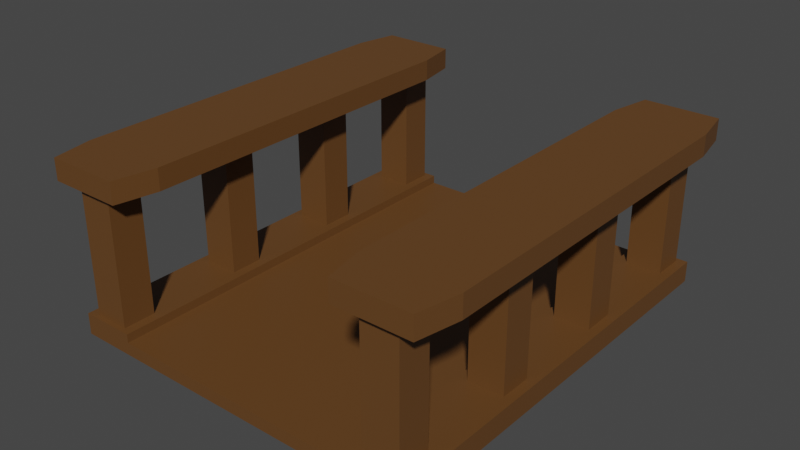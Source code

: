 # Source: bridge.blend  (saved by Blender 2.91.10; exported with 4.5.12 LTS)
import bpy
from mathutils import Matrix  # noqa: F401  (used for matrix-valued properties, if any)

bpy.ops.wm.read_factory_settings(use_empty=True)
scene = bpy.context.scene
scene.name = 'Scene'

# ---- collections
col_collection = bpy.data.collections.new('Collection'); scene.collection.children.link(col_collection)

# ---- materials (node trees are filled in below, after node groups)
mat_k_pr = bpy.data.materials.new('köprü')
mat_k_pr.use_transparent_shadow = False

# ---- material node trees
mat_k_pr.use_nodes = True; mat_k_pr.node_tree.nodes.clear()
_N = mat_k_pr.node_tree.nodes; _L = mat_k_pr.node_tree.links
n0 = _N.new('ShaderNodeOutputMaterial'); n0.name = 'Material Output'; n0.location = (300, 300)
n1 = _N.new('ShaderNodeBsdfPrincipled'); n1.name = 'Principled BSDF'; n1.location = (10, 300)
n1.distribution = 'GGX'
n1.subsurface_method = 'BURLEY'
n1.inputs[0].default_value = (0.1301, 0.05613, 0.01521, 1.0)
n1.inputs[3].default_value = 1.45
n1.inputs[27].default_value = (0.0, 0.0, 0.0, 1.0)
n1.inputs[28].default_value = 1.0
_L.new(n1.outputs[0], n0.inputs[0])
n0.is_active_output = True

# ---- world
world_world = bpy.data.worlds.new('World'); scene.world = world_world
world_world.use_nodes = True; world_world.node_tree.nodes.clear()
_N = world_world.node_tree.nodes; _L = world_world.node_tree.links
n0 = _N.new('ShaderNodeOutputWorld'); n0.name = 'World Output'; n0.location = (300, 300)
n1 = _N.new('ShaderNodeBackground'); n1.name = 'Background'; n1.location = (10, 300)
n1.inputs[0].default_value = (0.05088, 0.05088, 0.05088, 1.0)
_L.new(n1.outputs[0], n0.inputs[0])
n0.is_active_output = True
world_world.color = (0.05088, 0.05088, 0.05088)
world_world.use_sun_shadow = False
world_world.sun_shadow_jitter_overblur = 0.0

# ---- meshes
me_plane = bpy.data.meshes.new('Plane')
me_plane.from_pydata([(-0.4651, -0.9937, 2.086e-06), (0.3911, -0.9937, 2.086e-06), (-0.4651, 0.006333, 2.086e-06), (0.3911, 0.006333, 2.086e-06), (-0.4651, -0.09367, 2.086e-06), (-0.4651, -0.1937, 2.086e-06), (-0.4651, -0.2937, 2.086e-06), (-0.4651, -0.3937, 2.086e-06), (-0.4651, -0.4937, 2.086e-06), (-0.4651, -0.5937, 2.086e-06), (-0.4651, -0.6937, 2.086e-06), (-0.4651, -0.7937, 2.086e-06), (-0.4651, -0.8937, 2.086e-06), (0.3911, -0.8937, 2.086e-06), (0.3911, -0.7937, 2.086e-06), (0.3911, -0.6937, 2.086e-06), (0.3911, -0.5937, 2.086e-06), (0.3911, -0.4937, 2.086e-06), (0.3911, -0.3937, 2.086e-06), (0.3911, -0.2937, 2.086e-06), (0.3911, -0.1937, 2.086e-06), (0.3911, -0.09367, 2.086e-06), (-0.3368, -0.9937, 2.086e-06), (0.2628, -0.9937, 2.086e-06), (0.2628, 0.006333, 2.086e-06), (-0.3368, 0.006333, 2.086e-06), (0.2628, -0.8937, 2.086e-06), (-0.3368, -0.8937, 2.086e-06), (0.2628, -0.7937, 2.086e-06), (-0.3368, -0.7937, 2.086e-06), (0.2628, -0.6937, 2.086e-06), (-0.3368, -0.6937, 2.086e-06), (0.2628, -0.5937, 2.086e-06), (-0.3368, -0.5937, 2.086e-06), (0.2628, -0.4937, 2.086e-06), (-0.3368, -0.4937, 2.086e-06), (0.2628, -0.3937, 2.086e-06), (-0.3368, -0.3937, 2.086e-06), (0.2628, -0.2937, 2.086e-06), (-0.3368, -0.2937, 2.086e-06), (0.2628, -0.1937, 2.086e-06), (-0.3368, -0.1937, 2.086e-06), (0.2628, -0.09367, 2.086e-06), (-0.3368, -0.09367, 2.086e-06), (-0.4651, -0.8937, 0.03002), (-0.4651, -0.9937, 0.03002), (0.2628, -0.9937, 0.03002), (0.3911, -0.9937, 0.03002), (0.3911, -0.09367, 0.03002), (0.3911, 0.006333, 0.03002), (-0.3368, 0.006333, 0.03002), (-0.4651, 0.006333, 0.03002), (-0.4651, -0.09367, 0.03002), (-0.4651, -0.1937, 0.03002), (-0.4651, -0.2937, 0.03002), (-0.4651, -0.3937, 0.03002), (-0.4651, -0.4937, 0.03002), (-0.4651, -0.5937, 0.03002), (-0.4651, -0.6937, 0.03002), (-0.4651, -0.7937, 0.03002), (0.3911, -0.8937, 0.03002), (0.3911, -0.7937, 0.03002), (0.3911, -0.6937, 0.03002), (0.3911, -0.5937, 0.03002), (0.3911, -0.4937, 0.03002), (0.3911, -0.3937, 0.03002), (0.3911, -0.2937, 0.03002), (0.3911, -0.1937, 0.03002), (-0.3368, -0.8937, 0.03002), (-0.3368, -0.7937, 0.03002), (-0.3368, -0.6937, 0.03002), (-0.3368, -0.5937, 0.03002), (-0.3368, -0.4937, 0.03002), (-0.3368, -0.3937, 0.03002), (-0.3368, -0.2937, 0.03002), (-0.3368, -0.1937, 0.03002), (-0.3368, -0.09367, 0.03002), (-0.3368, -0.9937, 0.03002), (0.2628, 0.006333, 0.03002), (0.2628, -0.8937, 0.03002), (0.2628, -0.7937, 0.03002), (0.2628, -0.6937, 0.03002), (0.2628, -0.5937, 0.03002), (0.2628, -0.4937, 0.03002), (0.2628, -0.3937, 0.03002), (0.2628, -0.2937, 0.03002), (0.2628, -0.1937, 0.03002), (0.2628, -0.09367, 0.03002), (-0.4651, -0.8937, 0.04997), (-0.4651, -0.9937, 0.04997), (0.2628, -0.9937, 0.04997), (0.3911, -0.9937, 0.04997), (0.3911, -0.09367, 0.04997), (0.3911, 0.006333, 0.04997), (-0.3368, 0.006333, 0.04997), (-0.4651, 0.006333, 0.04997), (-0.4651, -0.09367, 0.04997), (-0.4651, -0.1937, 0.04997), (-0.4651, -0.2937, 0.04997), (-0.4651, -0.3937, 0.04997), (-0.4651, -0.4937, 0.04997), (-0.4651, -0.5937, 0.04997), (-0.4651, -0.6937, 0.04997), (-0.4651, -0.7937, 0.04997), (0.3911, -0.8937, 0.04997), (0.3911, -0.7937, 0.04997), (0.3911, -0.6937, 0.04997), (0.3911, -0.5937, 0.04997), (0.3911, -0.4937, 0.04997), (0.3911, -0.3937, 0.04997), (0.3911, -0.2937, 0.04997), (0.3911, -0.1937, 0.04997), (-0.3368, -0.8937, 0.04997), (-0.3368, -0.7937, 0.04997), (-0.3368, -0.6937, 0.04997), (-0.3368, -0.5937, 0.04997), (-0.3368, -0.4937, 0.04997), (-0.3368, -0.3937, 0.04997), (-0.3368, -0.2937, 0.04997), (-0.3368, -0.1937, 0.04997), (-0.3368, -0.09367, 0.04997), (-0.3368, -0.9937, 0.04997), (0.2628, 0.006333, 0.04997), (0.2628, -0.8937, 0.04997), (0.2628, -0.7937, 0.04997), (0.2628, -0.6937, 0.04997), (0.2628, -0.5937, 0.04997), (0.2628, -0.4937, 0.04997), (0.2628, -0.3937, 0.04997), (0.2628, -0.2937, 0.04997), (0.2628, -0.1937, 0.04997), (0.2628, -0.09367, 0.04997), (0.2852, -0.08188, 0.04997), (0.3687, -0.08188, 0.04997), (0.3687, -0.005451, 0.04997), (0.2852, -0.005451, 0.04997), (0.2852, -0.9819, 0.04997), (0.3687, -0.9819, 0.04997), (0.3687, -0.9055, 0.04997), (0.2852, -0.9055, 0.04997), (0.2852, -0.6819, 0.04997), (0.3687, -0.6819, 0.04997), (0.3687, -0.6055, 0.04997), (0.2852, -0.6055, 0.04997), (0.2852, -0.3819, 0.04997), (0.3687, -0.3819, 0.04997), (0.3687, -0.3055, 0.04997), (0.2852, -0.3055, 0.04997), (-0.4427, -0.3819, 0.04997), (-0.3592, -0.3819, 0.04997), (-0.3592, -0.3055, 0.04997), (-0.4427, -0.3055, 0.04997), (-0.4427, -0.6819, 0.04997), (-0.3592, -0.6819, 0.04997), (-0.3592, -0.6055, 0.04997), (-0.4427, -0.6055, 0.04997), (-0.4427, -0.9819, 0.04997), (-0.3592, -0.9819, 0.04997), (-0.3592, -0.9055, 0.04997), (-0.4427, -0.9055, 0.04997), (-0.4427, -0.08188, 0.04997), (-0.3592, -0.08188, 0.04997), (-0.3592, -0.005451, 0.04997), (-0.4427, -0.005451, 0.04997), (0.3687, -0.08188, 0.3498), (0.2852, -0.08188, 0.3498), (0.3687, -0.005451, 0.3498), (0.2852, -0.005451, 0.3498), (0.3687, -0.9819, 0.3498), (0.2852, -0.9819, 0.3498), (0.3687, -0.9055, 0.3498), (0.2852, -0.9055, 0.3498), (0.3687, -0.6819, 0.3498), (0.2852, -0.6819, 0.3498), (0.3687, -0.6055, 0.3498), (0.2852, -0.6055, 0.3498), (0.3687, -0.3819, 0.3498), (0.2852, -0.3819, 0.3498), (0.3687, -0.3055, 0.3498), (0.2852, -0.3055, 0.3498), (-0.3592, -0.3819, 0.3498), (-0.4427, -0.3819, 0.3498), (-0.3592, -0.3055, 0.3498), (-0.4427, -0.3055, 0.3498), (-0.3592, -0.6819, 0.3498), (-0.4427, -0.6819, 0.3498), (-0.3592, -0.6055, 0.3498), (-0.4427, -0.6055, 0.3498), (-0.3592, -0.9819, 0.3498), (-0.4427, -0.9819, 0.3498), (-0.3592, -0.9055, 0.3498), (-0.4427, -0.9055, 0.3498), (-0.3592, -0.08188, 0.3498), (-0.4427, -0.08188, 0.3498), (-0.3592, -0.005451, 0.3498), (-0.4427, -0.005451, 0.3498), (0.3687, -0.08188, 0.3998), (0.2852, -0.08188, 0.3998), (0.3687, -0.005451, 0.3998), (0.2852, -0.005451, 0.3998), (0.3687, -0.9819, 0.3998), (0.2852, -0.9819, 0.3998), (0.3687, -0.9055, 0.3998), (0.2852, -0.9055, 0.3998), (-0.3592, -0.9819, 0.3998), (-0.4427, -0.9819, 0.3998), (-0.3592, -0.9055, 0.3998), (-0.4427, -0.9055, 0.3998), (-0.3592, -0.08188, 0.3998), (-0.4427, -0.08188, 0.3998), (-0.3592, -0.005451, 0.3998), (-0.4427, -0.005451, 0.3998), (0.2852, -0.1334, 0.3498), (0.2852, -0.1848, 0.3498), (0.2852, -0.2363, 0.3498), (0.2852, -0.2878, 0.3498), (0.2852, -0.3392, 0.3498), (0.2852, -0.3907, 0.3498), (0.2852, -0.4422, 0.3498), (0.2852, -0.4937, 0.3498), (0.2852, -0.5451, 0.3498), (0.2852, -0.5966, 0.3498), (0.2852, -0.6481, 0.3498), (0.2852, -0.6996, 0.3498), (0.2852, -0.751, 0.3498), (0.2852, -0.8025, 0.3498), (0.2852, -0.854, 0.3498), (0.2852, -0.854, 0.3998), (0.2852, -0.8025, 0.3998), (0.2852, -0.751, 0.3998), (0.2852, -0.6996, 0.3998), (0.2852, -0.6481, 0.3998), (0.2852, -0.5966, 0.3998), (0.2852, -0.5451, 0.3998), (0.2852, -0.4937, 0.3998), (0.2852, -0.4422, 0.3998), (0.2852, -0.3907, 0.3998), (0.2852, -0.3392, 0.3998), (0.2852, -0.2878, 0.3998), (0.2852, -0.2363, 0.3998), (0.2852, -0.1848, 0.3998), (0.2852, -0.1334, 0.3998), (0.3687, -0.854, 0.3998), (0.3687, -0.8025, 0.3998), (0.3687, -0.751, 0.3998), (0.3687, -0.6996, 0.3998), (0.3687, -0.6481, 0.3998), (0.3687, -0.5966, 0.3998), (0.3687, -0.5451, 0.3998), (0.3687, -0.4937, 0.3998), (0.3687, -0.4422, 0.3998), (0.3687, -0.3907, 0.3998), (0.3687, -0.3392, 0.3998), (0.3687, -0.2878, 0.3998), (0.3687, -0.2363, 0.3998), (0.3687, -0.1848, 0.3998), (0.3687, -0.1334, 0.3998), (0.3687, -0.854, 0.3498), (0.3687, -0.8025, 0.3498), (0.3687, -0.751, 0.3498), (0.3687, -0.6996, 0.3498), (0.3687, -0.6481, 0.3498), (0.3687, -0.5966, 0.3498), (0.3687, -0.5451, 0.3498), (0.3687, -0.4937, 0.3498), (0.3687, -0.4422, 0.3498), (0.3687, -0.3907, 0.3498), (0.3687, -0.3392, 0.3498), (0.3687, -0.2878, 0.3498), (0.3687, -0.2363, 0.3498), (0.3687, -0.1848, 0.3498), (0.3687, -0.1334, 0.3498), (-0.3592, -0.857, 0.3498), (-0.3592, -0.8086, 0.3498), (-0.3592, -0.7601, 0.3498), (-0.3592, -0.7117, 0.3498), (-0.3592, -0.6632, 0.3498), (-0.3592, -0.6148, 0.3498), (-0.3592, -0.5663, 0.3498), (-0.3592, -0.5179, 0.3498), (-0.3592, -0.4694, 0.3498), (-0.3592, -0.421, 0.3498), (-0.3592, -0.3726, 0.3498), (-0.3592, -0.3241, 0.3498), (-0.3592, -0.2757, 0.3498), (-0.3592, -0.2272, 0.3498), (-0.3592, -0.1788, 0.3498), (-0.3592, -0.1303, 0.3498), (-0.3592, -0.1303, 0.3998), (-0.3592, -0.1788, 0.3998), (-0.3592, -0.2272, 0.3998), (-0.3592, -0.2757, 0.3998), (-0.3592, -0.3241, 0.3998), (-0.3592, -0.3726, 0.3998), (-0.3592, -0.421, 0.3998), (-0.3592, -0.4694, 0.3998), (-0.3592, -0.5179, 0.3998), (-0.3592, -0.5663, 0.3998), (-0.3592, -0.6148, 0.3998), (-0.3592, -0.6632, 0.3998), (-0.3592, -0.7117, 0.3998), (-0.3592, -0.7601, 0.3998), (-0.3592, -0.8086, 0.3998), (-0.3592, -0.857, 0.3998), (-0.4427, -0.1303, 0.3998), (-0.4427, -0.1788, 0.3998), (-0.4427, -0.2272, 0.3998), (-0.4427, -0.2757, 0.3998), (-0.4427, -0.3241, 0.3998), (-0.4427, -0.3726, 0.3998), (-0.4427, -0.421, 0.3998), (-0.4427, -0.4694, 0.3998), (-0.4427, -0.5179, 0.3998), (-0.4427, -0.5663, 0.3998), (-0.4427, -0.6148, 0.3998), (-0.4427, -0.6632, 0.3998), (-0.4427, -0.7117, 0.3998), (-0.4427, -0.7601, 0.3998), (-0.4427, -0.8086, 0.3998), (-0.4427, -0.857, 0.3998), (-0.4427, -0.1303, 0.3498), (-0.4427, -0.1788, 0.3498), (-0.4427, -0.2272, 0.3498), (-0.4427, -0.2757, 0.3498), (-0.4427, -0.3241, 0.3498), (-0.4427, -0.3726, 0.3498), (-0.4427, -0.421, 0.3498), (-0.4427, -0.4694, 0.3498), (-0.4427, -0.5179, 0.3498), (-0.4427, -0.5663, 0.3498), (-0.4427, -0.6148, 0.3498), (-0.4427, -0.6632, 0.3498), (-0.4427, -0.7117, 0.3498), (-0.4427, -0.7601, 0.3498), (-0.4427, -0.8086, 0.3498), (-0.4427, -0.857, 0.3498), (0.4141, 0.01576, 0.3498), (0.4329, -0.08188, 0.3498), (0.2398, 0.01576, 0.3498), (0.221, -0.08188, 0.3498), (0.4141, -1.003, 0.3498), (0.2398, -1.003, 0.3498), (0.4329, -0.9055, 0.3498), (0.221, -0.9055, 0.3498), (0.4141, 0.01576, 0.3998), (0.4329, -0.08188, 0.3998), (0.2398, 0.01576, 0.3998), (0.221, -0.08188, 0.3998), (0.4141, -1.003, 0.3998), (0.2398, -1.003, 0.3998), (0.4329, -0.9055, 0.3998), (0.221, -0.9055, 0.3998), (0.221, -0.854, 0.3498), (0.221, -0.1334, 0.3998), (0.4329, -0.1334, 0.3998), (0.4329, -0.1334, 0.3498), (0.221, -0.1334, 0.3498), (0.221, -0.1848, 0.3498), (0.221, -0.2363, 0.3498), (0.221, -0.2878, 0.3498), (0.221, -0.3392, 0.3498), (0.221, -0.3907, 0.3498), (0.221, -0.4422, 0.3498), (0.221, -0.4937, 0.3498), (0.221, -0.5451, 0.3498), (0.221, -0.5966, 0.3498), (0.221, -0.6481, 0.3498), (0.221, -0.6996, 0.3498), (0.221, -0.751, 0.3498), (0.221, -0.8025, 0.3498), (0.221, -0.854, 0.3998), (0.221, -0.8025, 0.3998), (0.221, -0.751, 0.3998), (0.221, -0.6996, 0.3998), (0.221, -0.6481, 0.3998), (0.221, -0.5966, 0.3998), (0.221, -0.5451, 0.3998), (0.221, -0.4937, 0.3998), (0.221, -0.4422, 0.3998), (0.221, -0.3907, 0.3998), (0.221, -0.3392, 0.3998), (0.221, -0.2878, 0.3998), (0.221, -0.2363, 0.3998), (0.221, -0.1848, 0.3998), (0.4329, -0.854, 0.3998), (0.4329, -0.8025, 0.3998), (0.4329, -0.751, 0.3998), (0.4329, -0.6996, 0.3998), (0.4329, -0.6481, 0.3998), (0.4329, -0.5966, 0.3998), (0.4329, -0.5451, 0.3998), (0.4329, -0.4937, 0.3998), (0.4329, -0.4422, 0.3998), (0.4329, -0.3907, 0.3998), (0.4329, -0.3392, 0.3998), (0.4329, -0.2878, 0.3998), (0.4329, -0.2363, 0.3998), (0.4329, -0.1848, 0.3998), (0.4329, -0.854, 0.3498), (0.4329, -0.8025, 0.3498), (0.4329, -0.751, 0.3498), (0.4329, -0.6996, 0.3498), (0.4329, -0.6481, 0.3498), (0.4329, -0.5966, 0.3498), (0.4329, -0.5451, 0.3498), (0.4329, -0.4937, 0.3498), (0.4329, -0.4422, 0.3498), (0.4329, -0.3907, 0.3498), (0.4329, -0.3392, 0.3498), (0.4329, -0.2878, 0.3498), (0.4329, -0.2363, 0.3498), (0.4329, -0.1848, 0.3498), (-0.3138, -1.003, 0.3498), (-0.4881, -1.003, 0.3498), (-0.295, -0.9055, 0.3498), (-0.5069, -0.9055, 0.3498), (-0.3138, 0.01576, 0.3498), (-0.295, -0.08188, 0.3498), (-0.4881, 0.01576, 0.3498), (-0.5069, -0.08188, 0.3498), (-0.3138, -1.003, 0.3998), (-0.4881, -1.003, 0.3998), (-0.295, -0.9055, 0.3998), (-0.5069, -0.9055, 0.3998), (-0.3138, 0.01576, 0.3998), (-0.295, -0.08188, 0.3998), (-0.4881, 0.01576, 0.3998), (-0.5069, -0.08188, 0.3998), (-0.295, -0.1303, 0.3498), (-0.295, -0.857, 0.3998), (-0.5069, -0.857, 0.3998), (-0.5069, -0.857, 0.3498), (-0.295, -0.857, 0.3498), (-0.295, -0.8086, 0.3498), (-0.295, -0.7601, 0.3498), (-0.295, -0.7117, 0.3498), (-0.295, -0.6632, 0.3498), (-0.295, -0.6148, 0.3498), (-0.295, -0.5663, 0.3498), (-0.295, -0.5179, 0.3498), (-0.295, -0.4694, 0.3498), (-0.295, -0.421, 0.3498), (-0.295, -0.3726, 0.3498), (-0.295, -0.3241, 0.3498), (-0.295, -0.2757, 0.3498), (-0.295, -0.2272, 0.3498), (-0.295, -0.1788, 0.3498), (-0.295, -0.1303, 0.3998), (-0.295, -0.1788, 0.3998), (-0.295, -0.2272, 0.3998), (-0.295, -0.2757, 0.3998), (-0.295, -0.3241, 0.3998), (-0.295, -0.3726, 0.3998), (-0.295, -0.421, 0.3998), (-0.295, -0.4694, 0.3998), (-0.295, -0.5179, 0.3998), (-0.295, -0.5663, 0.3998), (-0.295, -0.6148, 0.3998), (-0.295, -0.6632, 0.3998), (-0.295, -0.7117, 0.3998), (-0.295, -0.7601, 0.3998), (-0.295, -0.8086, 0.3998), (-0.5069, -0.1303, 0.3998), (-0.5069, -0.1788, 0.3998), (-0.5069, -0.2272, 0.3998), (-0.5069, -0.2757, 0.3998), (-0.5069, -0.3241, 0.3998), (-0.5069, -0.3726, 0.3998), (-0.5069, -0.421, 0.3998), (-0.5069, -0.4694, 0.3998), (-0.5069, -0.5179, 0.3998), (-0.5069, -0.5663, 0.3998), (-0.5069, -0.6148, 0.3998), (-0.5069, -0.6632, 0.3998), (-0.5069, -0.7117, 0.3998), (-0.5069, -0.7601, 0.3998), (-0.5069, -0.8086, 0.3998), (-0.5069, -0.1303, 0.3498), (-0.5069, -0.1788, 0.3498), (-0.5069, -0.2272, 0.3498), (-0.5069, -0.2757, 0.3498), (-0.5069, -0.3241, 0.3498), (-0.5069, -0.3726, 0.3498), (-0.5069, -0.421, 0.3498), (-0.5069, -0.4694, 0.3498), (-0.5069, -0.5179, 0.3498), (-0.5069, -0.5663, 0.3498), (-0.5069, -0.6148, 0.3498), (-0.5069, -0.6632, 0.3498), (-0.5069, -0.7117, 0.3498), (-0.5069, -0.7601, 0.3498), (-0.5069, -0.8086, 0.3498), (-0.3592, -0.4937, 0.3498), (-0.3592, -0.4937, 0.3998), (-0.4427, -0.4937, 0.3998), (-0.4427, -0.4937, 0.3498), (-0.295, -0.4937, 0.3498), (-0.295, -0.4937, 0.3998), (-0.5069, -0.4937, 0.3998), (-0.5069, -0.4937, 0.3498)], [], [(42, 24, 3, 21), (23, 26, 13, 1), (26, 28, 14, 13), (28, 30, 15, 14), (30, 32, 16, 15), (32, 34, 17, 16), (34, 36, 18, 17), (36, 38, 19, 18), (38, 40, 20, 19), (40, 42, 21, 20), (5, 4, 43, 41), (41, 43, 42, 40), (6, 5, 41, 39), (39, 41, 40, 38), (7, 6, 39, 37), (37, 39, 38, 36), (8, 7, 37, 35), (35, 37, 36, 34), (9, 8, 35, 33), (33, 35, 34, 32), (10, 9, 33, 31), (31, 33, 32, 30), (11, 10, 31, 29), (29, 31, 30, 28), (12, 11, 29, 27), (27, 29, 28, 26), (0, 12, 27, 22), (22, 27, 26, 23), (4, 2, 25, 43), (43, 25, 24, 42), (83, 82, 126, 127), (55, 56, 100, 99), (67, 48, 92, 111), (71, 72, 116, 115), (54, 55, 99, 98), (66, 67, 111, 110), (84, 83, 127, 128), (49, 78, 122, 93), (53, 54, 98, 97), (65, 66, 110, 109), (72, 73, 117, 116), (75, 86, 87, 76), (52, 53, 97, 96), (74, 85, 86, 75), (78, 87, 131, 122), (73, 84, 85, 74), (64, 65, 109, 108), (72, 83, 84, 73), (85, 84, 128, 129), (71, 82, 83, 72), (45, 77, 121, 89), (70, 81, 82, 71), (51, 52, 96, 95), (69, 80, 81, 70), (76, 50, 94, 120), (68, 79, 80, 69), (63, 64, 108, 107), (77, 46, 79, 68), (73, 74, 118, 117), (76, 87, 78, 50), (10, 11, 59, 58), (2, 4, 52, 51), (18, 19, 66, 65), (24, 25, 50, 78), (11, 12, 44, 59), (4, 5, 53, 52), (19, 20, 67, 66), (1, 13, 60, 47), (5, 6, 54, 53), (20, 21, 48, 67), (13, 14, 61, 60), (6, 7, 55, 54), (12, 0, 45, 44), (14, 15, 62, 61), (7, 8, 56, 55), (23, 1, 47, 46), (15, 16, 63, 62), (0, 22, 77, 45), (8, 9, 57, 56), (21, 3, 49, 48), (16, 17, 64, 63), (22, 23, 46, 77), (9, 10, 58, 57), (25, 2, 51, 50), (17, 18, 65, 64), (3, 24, 78, 49), (219, 220, 364, 363), (317, 316, 474, 475), (123, 104, 105, 124), (124, 105, 106, 125), (185, 184, 186, 187), (126, 107, 108, 127), (127, 108, 109, 128), (181, 180, 182, 183), (129, 110, 111, 130), (130, 111, 92, 131), (97, 119, 120, 96), (98, 118, 119, 97), (177, 176, 178, 179), (100, 116, 117, 99), (101, 115, 116, 100), (173, 172, 174, 175), (103, 113, 114, 102), (88, 112, 113, 103), (241, 256, 196, 197), (303, 319, 207, 206), (56, 57, 101, 100), (70, 71, 115, 114), (57, 58, 102, 101), (82, 81, 125, 126), (58, 59, 103, 102), (69, 70, 114, 113), (59, 44, 88, 103), (81, 80, 124, 125), (75, 76, 120, 119), (47, 60, 104, 91), (68, 69, 113, 112), (44, 45, 89, 88), (87, 86, 130, 131), (60, 61, 105, 104), (80, 79, 123, 124), (46, 47, 91, 90), (74, 75, 119, 118), (61, 62, 106, 105), (77, 68, 112, 121), (48, 49, 93, 92), (86, 85, 129, 130), (62, 63, 107, 106), (79, 46, 90, 123), (50, 51, 95, 94), (156, 157, 188, 189), (92, 133, 132, 131), (93, 134, 133, 92), (122, 135, 134, 93), (131, 132, 135, 122), (150, 151, 183, 182), (91, 137, 136, 90), (104, 138, 137, 91), (123, 139, 138, 104), (90, 136, 139, 123), (149, 150, 182, 180), (106, 141, 140, 125), (107, 142, 141, 106), (126, 143, 142, 107), (125, 140, 143, 126), (143, 140, 173, 175), (109, 145, 144, 128), (110, 146, 145, 109), (129, 147, 146, 110), (128, 144, 147, 129), (163, 160, 193, 195), (117, 149, 148, 99), (118, 150, 149, 117), (98, 151, 150, 118), (99, 148, 151, 98), (148, 149, 180, 181), (114, 153, 152, 102), (115, 154, 153, 114), (101, 155, 154, 115), (102, 152, 155, 101), (142, 143, 175, 174), (121, 157, 156, 89), (112, 158, 157, 121), (88, 159, 158, 112), (89, 156, 159, 88), (162, 163, 195, 194), (120, 161, 160, 96), (94, 162, 161, 120), (95, 163, 162, 94), (96, 160, 163, 95), (136, 137, 168, 169), (151, 148, 181, 183), (157, 158, 190, 188), (137, 138, 170, 168), (158, 159, 191, 190), (138, 139, 171, 170), (144, 145, 176, 177), (159, 156, 189, 191), (139, 136, 169, 171), (145, 146, 178, 176), (146, 147, 179, 178), (152, 153, 184, 185), (132, 133, 164, 165), (147, 144, 177, 179), (153, 154, 186, 184), (133, 134, 166, 164), (154, 155, 187, 186), (134, 135, 167, 166), (160, 161, 192, 193), (140, 141, 172, 173), (155, 152, 185, 187), (135, 132, 165, 167), (161, 162, 194, 192), (141, 142, 174, 172), (209, 208, 210, 211), (205, 204, 206, 207), (201, 200, 202, 203), (197, 196, 198, 199), (171, 169, 341, 343), (289, 290, 449, 448), (246, 245, 387, 388), (316, 315, 473, 474), (288, 289, 448, 447), (218, 219, 363, 362), (315, 314, 472, 473), (245, 244, 386, 387), (195, 193, 419, 418), (270, 271, 355, 411), (208, 288, 447, 425), (217, 218, 362, 361), (244, 243, 385, 386), (271, 212, 165, 164), (314, 313, 471, 472), (335, 272, 190, 191), (170, 171, 226, 257), (257, 226, 225, 258), (258, 225, 224, 259), (259, 224, 223, 260), (260, 223, 222, 261), (261, 222, 221, 262), (262, 221, 220, 263), (263, 220, 219, 264), (264, 219, 218, 265), (265, 218, 217, 266), (266, 217, 216, 267), (267, 216, 215, 268), (268, 215, 214, 269), (269, 214, 213, 270), (270, 213, 212, 271), (168, 170, 342, 340), (269, 270, 411, 410), (216, 217, 361, 360), (243, 242, 384, 385), (169, 168, 340, 341), (268, 269, 410, 409), (215, 216, 360, 359), (242, 202, 350, 384), (167, 165, 339, 338), (267, 268, 409, 408), (214, 215, 359, 358), (240, 241, 353, 383), (166, 167, 338, 336), (266, 267, 408, 407), (213, 214, 358, 357), (239, 240, 383, 382), (164, 166, 336, 337), (265, 266, 407, 406), (212, 213, 357, 356), (238, 239, 382, 381), (264, 265, 406, 405), (165, 212, 356, 339), (237, 238, 381, 380), (263, 264, 405, 404), (236, 237, 380, 379), (262, 263, 404, 403), (235, 236, 379, 378), (261, 262, 403, 402), (234, 235, 378, 377), (260, 261, 402, 401), (203, 202, 242, 227), (227, 242, 243, 228), (228, 243, 244, 229), (229, 244, 245, 230), (230, 245, 246, 231), (231, 246, 247, 232), (232, 247, 248, 233), (233, 248, 249, 234), (234, 249, 250, 235), (235, 250, 251, 236), (236, 251, 252, 237), (237, 252, 253, 238), (238, 253, 254, 239), (239, 254, 255, 240), (240, 255, 256, 241), (193, 192, 287, 320), (320, 287, 286, 321), (321, 286, 285, 322), (322, 285, 284, 323), (323, 284, 283, 324), (324, 283, 282, 325), (325, 282, 281, 326), (326, 281, 280, 327), (495, 492, 279, 328), (328, 279, 278, 329), (329, 278, 277, 330), (330, 277, 276, 331), (331, 276, 275, 332), (332, 275, 274, 333), (333, 274, 273, 334), (334, 273, 272, 335), (194, 195, 418, 416), (286, 287, 428, 446), (313, 312, 470, 471), (192, 194, 416, 417), (285, 286, 446, 445), (494, 311, 469, 498), (284, 285, 445, 444), (311, 310, 468, 469), (191, 189, 413, 415), (209, 211, 426, 427), (283, 284, 444, 443), (310, 309, 467, 468), (211, 210, 424, 426), (282, 283, 443, 442), (309, 308, 466, 467), (188, 190, 414, 412), (334, 335, 431, 491), (210, 208, 425, 424), (335, 191, 415, 431), (281, 282, 442, 441), (308, 307, 465, 466), (189, 188, 412, 413), (333, 334, 491, 490), (207, 319, 430, 423), (280, 281, 441, 440), (307, 306, 464, 465), (332, 333, 490, 489), (205, 207, 423, 421), (303, 206, 422, 429), (492, 280, 440, 496), (306, 305, 463, 464), (331, 332, 489, 488), (208, 209, 304, 288), (288, 304, 305, 289), (289, 305, 306, 290), (290, 306, 307, 291), (291, 307, 308, 292), (292, 308, 309, 293), (293, 309, 310, 294), (294, 310, 311, 295), (493, 494, 312, 296), (296, 312, 313, 297), (297, 313, 314, 298), (298, 314, 315, 299), (299, 315, 316, 300), (300, 316, 317, 301), (301, 317, 318, 302), (302, 318, 319, 303), (343, 341, 349, 351), (356, 353, 347, 339), (337, 336, 344, 345), (336, 338, 346, 344), (338, 339, 347, 346), (341, 340, 348, 349), (340, 342, 350, 348), (354, 355, 337, 345), (350, 342, 398, 384), (384, 398, 399, 385), (385, 399, 400, 386), (386, 400, 401, 387), (387, 401, 402, 388), (388, 402, 403, 389), (389, 403, 404, 390), (390, 404, 405, 391), (391, 405, 406, 392), (392, 406, 407, 393), (393, 407, 408, 394), (394, 408, 409, 395), (395, 409, 410, 396), (396, 410, 411, 397), (397, 411, 355, 354), (343, 351, 370, 352), (352, 370, 371, 369), (369, 371, 372, 368), (368, 372, 373, 367), (367, 373, 374, 366), (366, 374, 375, 365), (365, 375, 376, 364), (364, 376, 377, 363), (363, 377, 378, 362), (362, 378, 379, 361), (361, 379, 380, 360), (360, 380, 381, 359), (359, 381, 382, 358), (358, 382, 383, 357), (357, 383, 353, 356), (247, 246, 388, 389), (220, 221, 365, 364), (248, 247, 389, 390), (221, 222, 366, 365), (249, 248, 390, 391), (222, 223, 367, 366), (250, 249, 391, 392), (223, 224, 368, 367), (251, 250, 392, 393), (224, 225, 369, 368), (198, 196, 345, 344), (252, 251, 393, 394), (225, 226, 352, 369), (199, 198, 344, 346), (253, 252, 394, 395), (203, 227, 370, 351), (197, 199, 346, 347), (254, 253, 395, 396), (227, 228, 371, 370), (200, 201, 349, 348), (255, 254, 396, 397), (228, 229, 372, 371), (202, 200, 348, 350), (256, 255, 397, 354), (229, 230, 373, 372), (226, 171, 343, 352), (170, 257, 398, 342), (230, 231, 374, 373), (241, 197, 347, 353), (201, 203, 351, 349), (257, 258, 399, 398), (231, 232, 375, 374), (196, 256, 354, 345), (258, 259, 400, 399), (232, 233, 376, 375), (271, 164, 337, 355), (259, 260, 401, 400), (233, 234, 377, 376), (417, 416, 424, 425), (416, 418, 426, 424), (418, 419, 427, 426), (413, 412, 420, 421), (412, 414, 422, 420), (432, 429, 422, 414), (415, 413, 421, 423), (430, 431, 415, 423), (427, 419, 477, 462), (462, 477, 478, 463), (463, 478, 479, 464), (464, 479, 480, 465), (465, 480, 481, 466), (466, 481, 482, 467), (467, 482, 483, 468), (468, 483, 484, 469), (498, 499, 485, 470), (470, 485, 486, 471), (471, 486, 487, 472), (472, 487, 488, 473), (473, 488, 489, 474), (474, 489, 490, 475), (475, 490, 491, 476), (476, 491, 431, 430), (417, 425, 447, 428), (428, 447, 448, 446), (446, 448, 449, 445), (445, 449, 450, 444), (444, 450, 451, 443), (443, 451, 452, 442), (442, 452, 453, 441), (441, 453, 454, 440), (496, 497, 455, 439), (439, 455, 456, 438), (438, 456, 457, 437), (437, 457, 458, 436), (436, 458, 459, 435), (435, 459, 460, 434), (434, 460, 461, 433), (433, 461, 429, 432), (290, 291, 450, 449), (318, 317, 475, 476), (291, 292, 451, 450), (319, 318, 476, 430), (292, 293, 452, 451), (193, 320, 477, 419), (293, 294, 453, 452), (320, 321, 478, 477), (294, 295, 454, 453), (321, 322, 479, 478), (493, 296, 455, 497), (322, 323, 480, 479), (296, 297, 456, 455), (323, 324, 481, 480), (297, 298, 457, 456), (190, 272, 432, 414), (324, 325, 482, 481), (298, 299, 458, 457), (272, 273, 433, 432), (325, 326, 483, 482), (299, 300, 459, 458), (273, 274, 434, 433), (326, 327, 484, 483), (300, 301, 460, 459), (274, 275, 435, 434), (495, 328, 485, 499), (301, 302, 461, 460), (275, 276, 436, 435), (328, 329, 486, 485), (302, 303, 429, 461), (276, 277, 437, 436), (204, 205, 421, 420), (329, 330, 487, 486), (304, 209, 427, 462), (277, 278, 438, 437), (206, 204, 420, 422), (330, 331, 488, 487), (305, 304, 462, 463), (287, 192, 417, 428), (278, 279, 439, 438), (327, 495, 499, 484), (295, 493, 497, 454), (440, 454, 497, 496), (469, 484, 499, 498), (295, 311, 494, 493), (279, 492, 496, 439), (312, 494, 498, 470), (327, 280, 492, 495)])
_uv = me_plane.uv_layers.new(name='UVMap')
_uv.uv.foreach_set('vector', [0.6667, 0.9, 0.6667, 1.0, 1.0, 1.0, 1.0, 0.9, 0.6667, 0.0, 0.6667, 0.1, 1.0, 0.1, 1.0, 0.0, 0.6667, 0.1, 0.6667, 0.2, 1.0, 0.2, 1.0, 0.1, 0.6667, 0.2, 0.6667, 0.3, 1.0, 0.3, 1.0, 0.2, 0.6667, 0.3, 0.6667, 0.4, 1.0, 0.4, 1.0, 0.3, 0.6667, 0.4, 0.6667, 0.5, 1.0, 0.5, 1.0, 0.4, 0.6667, 0.5, 0.6667, 0.6, 1.0, 0.6, 1.0, 0.5, 0.6667, 0.6, 0.6667, 0.7, 1.0, 0.7, 1.0, 0.6, 0.6667, 0.7, 0.6667, 0.8, 1.0, 0.8, 1.0, 0.7, 0.6667, 0.8, 0.6667, 0.9, 1.0, 0.9, 1.0, 0.8, 0.0, 0.8, 0.0, 0.9, 0.3333, 0.9, 0.3333, 0.8, 0.3333, 0.8, 0.3333, 0.9, 0.6667, 0.9, 0.6667, 0.8, 0.0, 0.7, 0.0, 0.8, 0.3333, 0.8, 0.3333, 0.7, 0.3333, 0.7, 0.3333, 0.8, 0.6667, 0.8, 0.6667, 0.7, 0.0, 0.6, 0.0, 0.7, 0.3333, 0.7, 0.3333, 0.6, 0.3333, 0.6, 0.3333, 0.7, 0.6667, 0.7, 0.6667, 0.6, 0.0, 0.5, 0.0, 0.6, 0.3333, 0.6, 0.3333, 0.5, 0.3333, 0.5, 0.3333, 0.6, 0.6667, 0.6, 0.6667, 0.5, 0.0, 0.4, 0.0, 0.5, 0.3333, 0.5, 0.3333, 0.4, 0.3333, 0.4, 0.3333, 0.5, 0.6667, 0.5, 0.6667, 0.4, 0.0, 0.3, 0.0, 0.4, 0.3333, 0.4, 0.3333, 0.3, 0.3333, 0.3, 0.3333, 0.4, 0.6667, 0.4, 0.6667, 0.3, 0.0, 0.2, 0.0, 0.3, 0.3333, 0.3, 0.3333, 0.2, 0.3333, 0.2, 0.3333, 0.3, 0.6667, 0.3, 0.6667, 0.2, 0.0, 0.1, 0.0, 0.2, 0.3333, 0.2, 0.3333, 0.1, 0.3333, 0.1, 0.3333, 0.2, 0.6667, 0.2, 0.6667, 0.1, 0.0, 0.0, 0.0, 0.1, 0.3333, 0.1, 0.3333, 0.0, 0.3333, 0.0, 0.3333, 0.1, 0.6667, 0.1, 0.6667, 0.0, 0.0, 0.9, 0.0, 1.0, 0.3333, 1.0, 0.3333, 0.9, 0.3333, 0.9, 0.3333, 1.0, 0.6667, 1.0, 0.6667, 0.9, 0.6667, 0.5, 0.6667, 0.4, 0.6667, 0.4, 0.6667, 0.5, 0.0, 0.6, 0.0, 0.5, 0.0, 0.5, 0.0, 0.6, 1.0, 0.8, 1.0, 0.9, 1.0, 0.9, 1.0, 0.8, 0.3333, 0.4, 0.3333, 0.5, 0.3333, 0.5, 0.3333, 0.4, 0.0, 0.7, 0.0, 0.6, 0.0, 0.6, 0.0, 0.7, 1.0, 0.7, 1.0, 0.8, 1.0, 0.8, 1.0, 0.7, 0.6667, 0.6, 0.6667, 0.5, 0.6667, 0.5, 0.6667, 0.6, 1.0, 1.0, 0.6667, 1.0, 0.6667, 1.0, 1.0, 1.0, 0.0, 0.8, 0.0, 0.7, 0.0, 0.7, 0.0, 0.8, 1.0, 0.6, 1.0, 0.7, 1.0, 0.7, 1.0, 0.6, 0.3333, 0.5, 0.3333, 0.6, 0.3333, 0.6, 0.3333, 0.5, 0.3333, 0.8, 0.6667, 0.8, 0.6667, 0.9, 0.3333, 0.9, 0.0, 0.9, 0.0, 0.8, 0.0, 0.8, 0.0, 0.9, 0.3333, 0.7, 0.6667, 0.7, 0.6667, 0.8, 0.3333, 0.8, 0.6667, 1.0, 0.6667, 0.9, 0.6667, 0.9, 0.6667, 1.0, 0.3333, 0.6, 0.6667, 0.6, 0.6667, 0.7, 0.3333, 0.7, 1.0, 0.5, 1.0, 0.6, 1.0, 0.6, 1.0, 0.5, 0.3333, 0.5, 0.6667, 0.5, 0.6667, 0.6, 0.3333, 0.6, 0.6667, 0.7, 0.6667, 0.6, 0.6667, 0.6, 0.6667, 0.7, 0.3333, 0.4, 0.6667, 0.4, 0.6667, 0.5, 0.3333, 0.5, 0.0, 0.0, 0.3333, 0.0, 0.3333, 0.0, 0.0, 0.0, 0.3333, 0.3, 0.6667, 0.3, 0.6667, 0.4, 0.3333, 0.4, 0.0, 1.0, 0.0, 0.9, 0.0, 0.9, 0.0, 1.0, 0.3333, 0.2, 0.6667, 0.2, 0.6667, 0.3, 0.3333, 0.3, 0.3333, 0.9, 0.3333, 1.0, 0.3333, 1.0, 0.3333, 0.9, 0.3333, 0.1, 0.6667, 0.1, 0.6667, 0.2, 0.3333, 0.2, 1.0, 0.4, 1.0, 0.5, 1.0, 0.5, 1.0, 0.4, 0.3333, 0.0, 0.6667, 0.0, 0.6667, 0.1, 0.3333, 0.1, 0.3333, 0.6, 0.3333, 0.7, 0.3333, 0.7, 0.3333, 0.6, 0.3333, 0.9, 0.6667, 0.9, 0.6667, 1.0, 0.3333, 1.0, 0.0, 0.3, 0.0, 0.2, 0.0, 0.2, 0.0, 0.3, 0.0, 1.0, 0.0, 0.9, 0.0, 0.9, 0.0, 1.0, 1.0, 0.6, 1.0, 0.7, 1.0, 0.7, 1.0, 0.6, 0.6667, 1.0, 0.3333, 1.0, 0.3333, 1.0, 0.6667, 1.0, 0.0, 0.2, 0.0, 0.1, 0.0, 0.1, 0.0, 0.2, 0.0, 0.9, 0.0, 0.8, 0.0, 0.8, 0.0, 0.9, 1.0, 0.7, 1.0, 0.8, 1.0, 0.8, 1.0, 0.7, 1.0, 0.0, 1.0, 0.1, 1.0, 0.1, 1.0, 0.0, 0.0, 0.8, 0.0, 0.7, 0.0, 0.7, 0.0, 0.8, 1.0, 0.8, 1.0, 0.9, 1.0, 0.9, 1.0, 0.8, 1.0, 0.1, 1.0, 0.2, 1.0, 0.2, 1.0, 0.1, 0.0, 0.7, 0.0, 0.6, 0.0, 0.6, 0.0, 0.7, 0.0, 0.1, 0.0, 0.0, 0.0, 0.0, 0.0, 0.1, 1.0, 0.2, 1.0, 0.3, 1.0, 0.3, 1.0, 0.2, 0.0, 0.6, 0.0, 0.5, 0.0, 0.5, 0.0, 0.6, 0.6667, 0.0, 1.0, 0.0, 1.0, 0.0, 0.6667, 0.0, 1.0, 0.3, 1.0, 0.4, 1.0, 0.4, 1.0, 0.3, 0.0, 0.0, 0.3333, 0.0, 0.3333, 0.0, 0.0, 0.0, 0.0, 0.5, 0.0, 0.4, 0.0, 0.4, 0.0, 0.5, 1.0, 0.9, 1.0, 1.0, 1.0, 1.0, 1.0, 0.9, 1.0, 0.4, 1.0, 0.5, 1.0, 0.5, 1.0, 0.4, 0.3333, 0.0, 0.6667, 0.0, 0.6667, 0.0, 0.3333, 0.0, 0.0, 0.4, 0.0, 0.3, 0.0, 0.3, 0.0, 0.4, 0.3333, 1.0, 0.0, 1.0, 0.0, 1.0, 0.3333, 1.0, 1.0, 0.5, 1.0, 0.6, 1.0, 0.6, 1.0, 0.5, 1.0, 1.0, 0.6667, 1.0, 0.6667, 1.0, 1.0, 1.0, 0.6667, 0.5, 0.6667, 0.45, 0.6667, 0.45, 0.6667, 0.5, 0.0, 0.2412, 0.0, 0.2882, 0.0, 0.2882, 0.0, 0.2412, 0.6667, 0.1, 1.0, 0.1, 1.0, 0.2, 0.6667, 0.2, 0.6667, 0.2, 1.0, 0.2, 1.0, 0.3, 0.6667, 0.3, 0.0, 0.3, 0.3333, 0.3, 0.3333, 0.4, 0.0, 0.4, 0.6667, 0.4, 1.0, 0.4, 1.0, 0.5, 0.6667, 0.5, 0.6667, 0.5, 1.0, 0.5, 1.0, 0.6, 0.6667, 0.6, 0.0, 0.6, 0.3333, 0.6, 0.3333, 0.7, 0.0, 0.7, 0.6667, 0.7, 1.0, 0.7, 1.0, 0.8, 0.6667, 0.8, 0.6667, 0.8, 1.0, 0.8, 1.0, 0.9, 0.6667, 0.9, 0.0, 0.8, 0.3333, 0.8, 0.3333, 0.9, 0.0, 0.9, 0.0, 0.7, 0.3333, 0.7, 0.3333, 0.8, 0.0, 0.8, 0.6667, 0.6, 1.0, 0.6, 1.0, 0.7, 0.6667, 0.7, 0.0, 0.5, 0.3333, 0.5, 0.3333, 0.6, 0.0, 0.6, 0.0, 0.4, 0.3333, 0.4, 0.3333, 0.5, 0.0, 0.5, 0.6667, 0.3, 1.0, 0.3, 1.0, 0.4, 0.6667, 0.4, 0.0, 0.2, 0.3333, 0.2, 0.3333, 0.3, 0.0, 0.3, 0.0, 0.1, 0.3333, 0.1, 0.3333, 0.2, 0.0, 0.2, 0.6667, 0.85, 1.0, 0.85, 1.0, 0.9, 0.6667, 0.9, 0.3333, 0.1471, 0.0, 0.1471, 0.0, 0.1, 0.3333, 0.1, 0.0, 0.5, 0.0, 0.4, 0.0, 0.4, 0.0, 0.5, 0.3333, 0.3, 0.3333, 0.4, 0.3333, 0.4, 0.3333, 0.3, 0.0, 0.4, 0.0, 0.3, 0.0, 0.3, 0.0, 0.4, 0.6667, 0.4, 0.6667, 0.3, 0.6667, 0.3, 0.6667, 0.4, 0.0, 0.3, 0.0, 0.2, 0.0, 0.2, 0.0, 0.3, 0.3333, 0.2, 0.3333, 0.3, 0.3333, 0.3, 0.3333, 0.2, 0.0, 0.2, 0.0, 0.1, 0.0, 0.1, 0.0, 0.2, 0.6667, 0.3, 0.6667, 0.2, 0.6667, 0.2, 0.6667, 0.3, 0.3333, 0.8, 0.3333, 0.9, 0.3333, 0.9, 0.3333, 0.8, 1.0, 0.0, 1.0, 0.1, 1.0, 0.1, 1.0, 0.0, 0.3333, 0.1, 0.3333, 0.2, 0.3333, 0.2, 0.3333, 0.1, 0.0, 0.1, 0.0, 0.0, 0.0, 0.0, 0.0, 0.1, 0.6667, 0.9, 0.6667, 0.8, 0.6667, 0.8, 0.6667, 0.9, 1.0, 0.1, 1.0, 0.2, 1.0, 0.2, 1.0, 0.1, 0.6667, 0.2, 0.6667, 0.1, 0.6667, 0.1, 0.6667, 0.2, 0.6667, 0.0, 1.0, 0.0, 1.0, 0.0, 0.6667, 0.0, 0.3333, 0.7, 0.3333, 0.8, 0.3333, 0.8, 0.3333, 0.7, 1.0, 0.2, 1.0, 0.3, 1.0, 0.3, 1.0, 0.2, 0.3333, 0.0, 0.3333, 0.1, 0.3333, 0.1, 0.3333, 0.0, 1.0, 0.9, 1.0, 1.0, 1.0, 1.0, 1.0, 0.9, 0.6667, 0.8, 0.6667, 0.7, 0.6667, 0.7, 0.6667, 0.8, 1.0, 0.3, 1.0, 0.4, 1.0, 0.4, 1.0, 0.3, 0.6667, 0.1, 0.6667, 0.0, 0.6667, 0.0, 0.6667, 0.1, 0.3333, 1.0, 0.0, 1.0, 0.0, 1.0, 0.3333, 1.0, 0.0, 0.0, 0.3333, 0.0, 0.3333, 0.0, 0.0, 0.0, 1.0, 0.9, 1.0, 0.9, 0.6667, 0.9, 0.6667, 0.9, 1.0, 1.0, 1.0, 1.0, 1.0, 0.9, 1.0, 0.9, 0.6667, 1.0, 0.6667, 1.0, 1.0, 1.0, 1.0, 1.0, 0.6667, 0.9, 0.6667, 0.9, 0.6667, 1.0, 0.6667, 1.0, 0.3333, 0.7, 0.0, 0.7, 0.0, 0.7, 0.3333, 0.7, 1.0, 0.0, 1.0, 0.0, 0.6667, 0.0, 0.6667, 0.0, 1.0, 0.1, 1.0, 0.1, 1.0, 0.0, 1.0, 0.0, 0.6667, 0.1, 0.6667, 0.1, 1.0, 0.1, 1.0, 0.1, 0.6667, 0.0, 0.6667, 0.0, 0.6667, 0.1, 0.6667, 0.1, 0.3333, 0.6, 0.3333, 0.7, 0.3333, 0.7, 0.3333, 0.6, 1.0, 0.3, 1.0, 0.3, 0.6667, 0.3, 0.6667, 0.3, 1.0, 0.4, 1.0, 0.4, 1.0, 0.3, 1.0, 0.3, 0.6667, 0.4, 0.6667, 0.4, 1.0, 0.4, 1.0, 0.4, 0.6667, 0.3, 0.6667, 0.3, 0.6667, 0.4, 0.6667, 0.4, 0.6667, 0.4, 0.6667, 0.3, 0.6667, 0.3, 0.6667, 0.4, 1.0, 0.6, 1.0, 0.6, 0.6667, 0.6, 0.6667, 0.6, 1.0, 0.7, 1.0, 0.7, 1.0, 0.6, 1.0, 0.6, 0.6667, 0.7, 0.6667, 0.7, 1.0, 0.7, 1.0, 0.7, 0.6667, 0.6, 0.6667, 0.6, 0.6667, 0.7, 0.6667, 0.7, 0.0, 1.0, 0.0, 0.9, 0.0, 0.9, 0.0, 1.0, 0.3333, 0.6, 0.3333, 0.6, 0.0, 0.6, 0.0, 0.6, 0.3333, 0.7, 0.3333, 0.7, 0.3333, 0.6, 0.3333, 0.6, 0.0, 0.7, 0.0, 0.7, 0.3333, 0.7, 0.3333, 0.7, 0.0, 0.6, 0.0, 0.6, 0.0, 0.7, 0.0, 0.7, 0.0, 0.6, 0.3333, 0.6, 0.3333, 0.6, 0.0, 0.6, 0.3333, 0.3, 0.3333, 0.3, 0.0, 0.3, 0.0, 0.3, 0.3333, 0.4, 0.3333, 0.4, 0.3333, 0.3, 0.3333, 0.3, 0.0, 0.4, 0.0, 0.4, 0.3333, 0.4, 0.3333, 0.4, 0.0, 0.3, 0.0, 0.3, 0.0, 0.4, 0.0, 0.4, 1.0, 0.4, 0.6667, 0.4, 0.6667, 0.4, 1.0, 0.4, 0.3333, 0.0, 0.3333, 0.0, 0.0, 0.0, 0.0, 0.0, 0.3333, 0.1, 0.3333, 0.1, 0.3333, 0.0, 0.3333, 0.0, 0.0, 0.1, 0.0, 0.1, 0.3333, 0.1, 0.3333, 0.1, 0.0, 0.0, 0.0, 0.0, 0.0, 0.1, 0.0, 0.1, 0.3333, 1.0, 0.0, 1.0, 0.0, 1.0, 0.3333, 1.0, 0.3333, 0.9, 0.3333, 0.9, 0.0, 0.9, 0.0, 0.9, 0.3333, 1.0, 0.3333, 1.0, 0.3333, 0.9, 0.3333, 0.9, 0.0, 1.0, 0.0, 1.0, 0.3333, 1.0, 0.3333, 1.0, 0.0, 0.9, 0.0, 0.9, 0.0, 1.0, 0.0, 1.0, 0.6667, 0.0, 1.0, 0.0, 1.0, 0.0, 0.6667, 0.0, 0.0, 0.7, 0.0, 0.6, 0.0, 0.6, 0.0, 0.7, 0.3333, 0.0, 0.3333, 0.1, 0.3333, 0.1, 0.3333, 0.0, 1.0, 0.0, 1.0, 0.1, 1.0, 0.1, 1.0, 0.0, 0.3333, 0.1, 0.0, 0.1, 0.0, 0.1, 0.3333, 0.1, 1.0, 0.1, 0.6667, 0.1, 0.6667, 0.1, 1.0, 0.1, 0.6667, 0.6, 1.0, 0.6, 1.0, 0.6, 0.6667, 0.6, 0.0, 0.1, 0.0, 0.0, 0.0, 0.0, 0.0, 0.1, 0.6667, 0.1, 0.6667, 0.0, 0.6667, 0.0, 0.6667, 0.1, 1.0, 0.6, 1.0, 0.7, 1.0, 0.7, 1.0, 0.6, 1.0, 0.7, 0.6667, 0.7, 0.6667, 0.7, 1.0, 0.7, 0.0, 0.3, 0.3333, 0.3, 0.3333, 0.3, 0.0, 0.3, 0.6667, 0.9, 1.0, 0.9, 1.0, 0.9, 0.6667, 0.9, 0.6667, 0.7, 0.6667, 0.6, 0.6667, 0.6, 0.6667, 0.7, 0.3333, 0.3, 0.3333, 0.4, 0.3333, 0.4, 0.3333, 0.3, 1.0, 0.9, 1.0, 1.0, 1.0, 1.0, 1.0, 0.9, 0.3333, 0.4, 0.0, 0.4, 0.0, 0.4, 0.3333, 0.4, 1.0, 1.0, 0.6667, 1.0, 0.6667, 1.0, 1.0, 1.0, 0.0, 0.9, 0.3333, 0.9, 0.3333, 0.9, 0.0, 0.9, 0.6667, 0.3, 1.0, 0.3, 1.0, 0.3, 0.6667, 0.3, 0.0, 0.4, 0.0, 0.3, 0.0, 0.3, 0.0, 0.4, 0.6667, 1.0, 0.6667, 0.9, 0.6667, 0.9, 0.6667, 1.0, 0.3333, 0.9, 0.3333, 1.0, 0.3333, 1.0, 0.3333, 0.9, 1.0, 0.3, 1.0, 0.4, 1.0, 0.4, 1.0, 0.3, 0.0, 0.9, 0.3333, 0.9, 0.3333, 1.0, 0.0, 1.0, 0.0, 0.0, 0.3333, 0.0, 0.3333, 0.1, 0.0, 0.1, 0.6667, 0.0, 1.0, 0.0, 1.0, 0.1, 0.6667, 0.1, 0.6667, 0.9, 1.0, 0.9, 1.0, 1.0, 0.6667, 1.0, 0.6667, 0.1, 0.6667, 0.0, 0.6667, 0.0, 0.6667, 0.1, 0.3333, 0.8059, 0.3333, 0.7588, 0.3333, 0.7588, 0.3333, 0.8059, 1.0, 0.35, 1.0, 0.3, 1.0, 0.3, 1.0, 0.35, 0.0, 0.2882, 0.0, 0.3353, 0.0, 0.3353, 0.0, 0.2882, 0.3333, 0.8529, 0.3333, 0.8059, 0.3333, 0.8059, 0.3333, 0.8529, 0.6667, 0.55, 0.6667, 0.5, 0.6667, 0.5, 0.6667, 0.55, 0.0, 0.3353, 0.0, 0.3824, 0.0, 0.3824, 0.0, 0.3353, 1.0, 0.3, 1.0, 0.25, 1.0, 0.25, 1.0, 0.3, 0.0, 1.0, 0.0, 0.9, 0.0, 0.9, 0.0, 1.0, 1.0, 0.8, 1.0, 0.85, 1.0, 0.85, 1.0, 0.8, 0.3333, 0.9, 0.3333, 0.8529, 0.3333, 0.8529, 0.3333, 0.9, 0.6667, 0.6, 0.6667, 0.55, 0.6667, 0.55, 0.6667, 0.6, 1.0, 0.25, 1.0, 0.2, 1.0, 0.2, 1.0, 0.25, 1.0, 0.85, 0.6667, 0.85, 0.6667, 0.9, 1.0, 0.9, 0.0, 0.3824, 0.0, 0.4294, 0.0, 0.4294, 0.0, 0.3824, 0.0, 0.1471, 0.3333, 0.1471, 0.3333, 0.1, 0.0, 0.1, 1.0, 0.1, 0.6667, 0.1, 0.6667, 0.15, 1.0, 0.15, 1.0, 0.15, 0.6667, 0.15, 0.6667, 0.2, 1.0, 0.2, 1.0, 0.2, 0.6667, 0.2, 0.6667, 0.25, 1.0, 0.25, 1.0, 0.25, 0.6667, 0.25, 0.6667, 0.3, 1.0, 0.3, 1.0, 0.3, 0.6667, 0.3, 0.6667, 0.35, 1.0, 0.35, 1.0, 0.35, 0.6667, 0.35, 0.6667, 0.4, 1.0, 0.4, 1.0, 0.4, 0.6667, 0.4, 0.6667, 0.45, 1.0, 0.45, 1.0, 0.45, 0.6667, 0.45, 0.6667, 0.5, 1.0, 0.5, 1.0, 0.5, 0.6667, 0.5, 0.6667, 0.55, 1.0, 0.55, 1.0, 0.55, 0.6667, 0.55, 0.6667, 0.6, 1.0, 0.6, 1.0, 0.6, 0.6667, 0.6, 0.6667, 0.65, 1.0, 0.65, 1.0, 0.65, 0.6667, 0.65, 0.6667, 0.7, 1.0, 0.7, 1.0, 0.7, 0.6667, 0.7, 0.6667, 0.75, 1.0, 0.75, 1.0, 0.75, 0.6667, 0.75, 0.6667, 0.8, 1.0, 0.8, 1.0, 0.8, 0.6667, 0.8, 0.6667, 0.85, 1.0, 0.85, 1.0, 0.0, 1.0, 0.1, 1.0, 0.1, 1.0, 0.0, 1.0, 0.75, 1.0, 0.8, 1.0, 0.8, 1.0, 0.75, 0.6667, 0.65, 0.6667, 0.6, 0.6667, 0.6, 0.6667, 0.65, 1.0, 0.2, 1.0, 0.15, 1.0, 0.15, 1.0, 0.2, 0.6667, 0.0, 1.0, 0.0, 1.0, 0.0, 0.6667, 0.0, 1.0, 0.7, 1.0, 0.75, 1.0, 0.75, 1.0, 0.7, 0.6667, 0.7, 0.6667, 0.65, 0.6667, 0.65, 0.6667, 0.7, 1.0, 0.15, 1.0, 0.1, 1.0, 0.1, 1.0, 0.15, 0.6667, 1.0, 0.6667, 0.9, 0.6667, 0.9, 0.6667, 1.0, 1.0, 0.65, 1.0, 0.7, 1.0, 0.7, 1.0, 0.65, 0.6667, 0.75, 0.6667, 0.7, 0.6667, 0.7, 0.6667, 0.75, 0.6667, 0.8, 0.6667, 0.85, 0.6667, 0.85, 0.6667, 0.8, 1.0, 1.0, 0.6667, 1.0, 0.6667, 1.0, 1.0, 1.0, 1.0, 0.6, 1.0, 0.65, 1.0, 0.65, 1.0, 0.6, 0.6667, 0.8, 0.6667, 0.75, 0.6667, 0.75, 0.6667, 0.8, 0.6667, 0.75, 0.6667, 0.8, 0.6667, 0.8, 0.6667, 0.75, 1.0, 0.9, 1.0, 1.0, 1.0, 1.0, 1.0, 0.9, 1.0, 0.55, 1.0, 0.6, 1.0, 0.6, 1.0, 0.55, 0.6667, 0.85, 0.6667, 0.8, 0.6667, 0.8, 0.6667, 0.85, 0.6667, 0.7, 0.6667, 0.75, 0.6667, 0.75, 0.6667, 0.7, 1.0, 0.5, 1.0, 0.55, 1.0, 0.55, 1.0, 0.5, 0.6667, 0.9, 0.6667, 0.85, 0.6667, 0.85, 0.6667, 0.9, 0.6667, 0.65, 0.6667, 0.7, 0.6667, 0.7, 0.6667, 0.65, 1.0, 0.45, 1.0, 0.5, 1.0, 0.5, 1.0, 0.45, 0.6667, 0.6, 0.6667, 0.65, 0.6667, 0.65, 0.6667, 0.6, 1.0, 0.4, 1.0, 0.45, 1.0, 0.45, 1.0, 0.4, 0.6667, 0.55, 0.6667, 0.6, 0.6667, 0.6, 0.6667, 0.55, 1.0, 0.35, 1.0, 0.4, 1.0, 0.4, 1.0, 0.35, 0.6667, 0.5, 0.6667, 0.55, 0.6667, 0.55, 0.6667, 0.5, 1.0, 0.3, 1.0, 0.35, 1.0, 0.35, 1.0, 0.3, 0.6667, 0.1, 1.0, 0.1, 1.0, 0.15, 0.6667, 0.15, 0.6667, 0.15, 1.0, 0.15, 1.0, 0.2, 0.6667, 0.2, 0.6667, 0.2, 1.0, 0.2, 1.0, 0.25, 0.6667, 0.25, 0.6667, 0.25, 1.0, 0.25, 1.0, 0.3, 0.6667, 0.3, 0.6667, 0.3, 1.0, 0.3, 1.0, 0.35, 0.6667, 0.35, 0.6667, 0.35, 1.0, 0.35, 1.0, 0.4, 0.6667, 0.4, 0.6667, 0.4, 1.0, 0.4, 1.0, 0.45, 0.6667, 0.45, 0.6667, 0.45, 1.0, 0.45, 1.0, 0.5, 0.6667, 0.5, 0.6667, 0.5, 1.0, 0.5, 1.0, 0.55, 0.6667, 0.55, 0.6667, 0.55, 1.0, 0.55, 1.0, 0.6, 0.6667, 0.6, 0.6667, 0.6, 1.0, 0.6, 1.0, 0.65, 0.6667, 0.65, 0.6667, 0.65, 1.0, 0.65, 1.0, 0.7, 0.6667, 0.7, 0.6667, 0.7, 1.0, 0.7, 1.0, 0.75, 0.6667, 0.75, 0.6667, 0.75, 1.0, 0.75, 1.0, 0.8, 0.6667, 0.8, 0.6667, 0.8, 1.0, 0.8, 1.0, 0.85, 0.6667, 0.85, 0.0, 0.9, 0.3333, 0.9, 0.3333, 0.8529, 0.0, 0.8529, 0.0, 0.8529, 0.3333, 0.8529, 0.3333, 0.8059, 0.0, 0.8059, 0.0, 0.8059, 0.3333, 0.8059, 0.3333, 0.7588, 0.0, 0.7588, 0.0, 0.7588, 0.3333, 0.7588, 0.3333, 0.7118, 0.0, 0.7118, 0.0, 0.7118, 0.3333, 0.7118, 0.3333, 0.6647, 0.0, 0.6647, 0.0, 0.6647, 0.3333, 0.6647, 0.3333, 0.6176, 0.0, 0.6176, 0.0, 0.6176, 0.3333, 0.6176, 0.3333, 0.5706, 0.0, 0.5706, 0.0, 0.5706, 0.3333, 0.5706, 0.3333, 0.5235, 0.0, 0.5235, 0.0, 0.5, 0.3333, 0.5, 0.3333, 0.4765, 0.0, 0.4765, 0.0, 0.4765, 0.3333, 0.4765, 0.3333, 0.4294, 0.0, 0.4294, 0.0, 0.4294, 0.3333, 0.4294, 0.3333, 0.3824, 0.0, 0.3824, 0.0, 0.3824, 0.3333, 0.3824, 0.3333, 0.3353, 0.0, 0.3353, 0.0, 0.3353, 0.3333, 0.3353, 0.3333, 0.2882, 0.0, 0.2882, 0.0, 0.2882, 0.3333, 0.2882, 0.3333, 0.2412, 0.0, 0.2412, 0.0, 0.2412, 0.3333, 0.2412, 0.3333, 0.1941, 0.0, 0.1941, 0.0, 0.1941, 0.3333, 0.1941, 0.3333, 0.1471, 0.0, 0.1471, 0.3333, 1.0, 0.0, 1.0, 0.0, 1.0, 0.3333, 1.0, 0.3333, 0.8059, 0.3333, 0.8529, 0.3333, 0.8529, 0.3333, 0.8059, 0.0, 0.4294, 0.0, 0.4765, 0.0, 0.4765, 0.0, 0.4294, 0.3333, 0.9, 0.3333, 1.0, 0.3333, 1.0, 0.3333, 0.9, 0.3333, 0.7588, 0.3333, 0.8059, 0.3333, 0.8059, 0.3333, 0.7588, 0.0, 0.5, 0.0, 0.5235, 0.0, 0.5235, 0.0, 0.5, 0.3333, 0.7118, 0.3333, 0.7588, 0.3333, 0.7588, 0.3333, 0.7118, 0.0, 0.5235, 0.0, 0.5706, 0.0, 0.5706, 0.0, 0.5235, 0.0, 0.1, 0.0, 0.0, 0.0, 0.0, 0.0, 0.1, 0.0, 0.9, 0.0, 1.0, 0.0, 1.0, 0.0, 0.9, 0.3333, 0.6647, 0.3333, 0.7118, 0.3333, 0.7118, 0.3333, 0.6647, 0.0, 0.5706, 0.0, 0.6176, 0.0, 0.6176, 0.0, 0.5706, 0.0, 1.0, 0.3333, 1.0, 0.3333, 1.0, 0.0, 1.0, 0.3333, 0.6176, 0.3333, 0.6647, 0.3333, 0.6647, 0.3333, 0.6176, 0.0, 0.6176, 0.0, 0.6647, 0.0, 0.6647, 0.0, 0.6176, 0.3333, 0.0, 0.3333, 0.1, 0.3333, 0.1, 0.3333, 0.0, 0.0, 0.1941, 0.0, 0.1471, 0.0, 0.1471, 0.0, 0.1941, 0.3333, 1.0, 0.3333, 0.9, 0.3333, 0.9, 0.3333, 1.0, 0.0, 0.1471, 0.0, 0.1, 0.0, 0.1, 0.0, 0.1471, 0.3333, 0.5706, 0.3333, 0.6176, 0.3333, 0.6176, 0.3333, 0.5706, 0.0, 0.6647, 0.0, 0.7118, 0.0, 0.7118, 0.0, 0.6647, 0.0, 0.0, 0.3333, 0.0, 0.3333, 0.0, 0.0, 0.0, 0.0, 0.2412, 0.0, 0.1941, 0.0, 0.1941, 0.0, 0.2412, 0.0, 0.1, 0.0, 0.1471, 0.0, 0.1471, 0.0, 0.1, 0.3333, 0.5235, 0.3333, 0.5706, 0.3333, 0.5706, 0.3333, 0.5235, 0.0, 0.7118, 0.0, 0.7588, 0.0, 0.7588, 0.0, 0.7118, 0.0, 0.2882, 0.0, 0.2412, 0.0, 0.2412, 0.0, 0.2882, 0.0, 0.0, 0.0, 0.1, 0.0, 0.1, 0.0, 0.0, 0.3333, 0.1471, 0.3333, 0.1, 0.3333, 0.1, 0.3333, 0.1471, 0.3333, 0.5, 0.3333, 0.5235, 0.3333, 0.5235, 0.3333, 0.5, 0.0, 0.7588, 0.0, 0.8059, 0.0, 0.8059, 0.0, 0.7588, 0.0, 0.3353, 0.0, 0.2882, 0.0, 0.2882, 0.0, 0.3353, 0.3333, 0.9, 0.0, 0.9, 0.0, 0.8529, 0.3333, 0.8529, 0.3333, 0.8529, 0.0, 0.8529, 0.0, 0.8059, 0.3333, 0.8059, 0.3333, 0.8059, 0.0, 0.8059, 0.0, 0.7588, 0.3333, 0.7588, 0.3333, 0.7588, 0.0, 0.7588, 0.0, 0.7118, 0.3333, 0.7118, 0.3333, 0.7118, 0.0, 0.7118, 0.0, 0.6647, 0.3333, 0.6647, 0.3333, 0.6647, 0.0, 0.6647, 0.0, 0.6176, 0.3333, 0.6176, 0.3333, 0.6176, 0.0, 0.6176, 0.0, 0.5706, 0.3333, 0.5706, 0.3333, 0.5706, 0.0, 0.5706, 0.0, 0.5235, 0.3333, 0.5235, 0.3333, 0.5, 0.0, 0.5, 0.0, 0.4765, 0.3333, 0.4765, 0.3333, 0.4765, 0.0, 0.4765, 0.0, 0.4294, 0.3333, 0.4294, 0.3333, 0.4294, 0.0, 0.4294, 0.0, 0.3824, 0.3333, 0.3824, 0.3333, 0.3824, 0.0, 0.3824, 0.0, 0.3353, 0.3333, 0.3353, 0.3333, 0.3353, 0.0, 0.3353, 0.0, 0.2882, 0.3333, 0.2882, 0.3333, 0.2882, 0.0, 0.2882, 0.0, 0.2412, 0.3333, 0.2412, 0.3333, 0.2412, 0.0, 0.2412, 0.0, 0.1941, 0.3333, 0.1941, 0.3333, 0.1941, 0.0, 0.1941, 0.0, 0.1471, 0.3333, 0.1471, 0.6667, 0.1, 0.6667, 0.0, 0.6667, 0.0, 0.6667, 0.1, 0.6667, 0.85, 0.6667, 0.85, 0.6667, 0.9, 0.6667, 0.9, 1.0, 0.9, 1.0, 1.0, 1.0, 1.0, 1.0, 0.9, 1.0, 1.0, 0.6667, 1.0, 0.6667, 1.0, 1.0, 1.0, 0.6667, 1.0, 0.6667, 0.9, 0.6667, 0.9, 0.6667, 1.0, 0.6667, 0.0, 1.0, 0.0, 1.0, 0.0, 0.6667, 0.0, 1.0, 0.0, 1.0, 0.1, 1.0, 0.1, 1.0, 0.0, 1.0, 0.85, 1.0, 0.85, 1.0, 0.9, 1.0, 0.9, 1.0, 0.1, 1.0, 0.1, 1.0, 0.15, 1.0, 0.15, 1.0, 0.15, 1.0, 0.15, 1.0, 0.2, 1.0, 0.2, 1.0, 0.2, 1.0, 0.2, 1.0, 0.25, 1.0, 0.25, 1.0, 0.25, 1.0, 0.25, 1.0, 0.3, 1.0, 0.3, 1.0, 0.3, 1.0, 0.3, 1.0, 0.35, 1.0, 0.35, 1.0, 0.35, 1.0, 0.35, 1.0, 0.4, 1.0, 0.4, 1.0, 0.4, 1.0, 0.4, 1.0, 0.45, 1.0, 0.45, 1.0, 0.45, 1.0, 0.45, 1.0, 0.5, 1.0, 0.5, 1.0, 0.5, 1.0, 0.5, 1.0, 0.55, 1.0, 0.55, 1.0, 0.55, 1.0, 0.55, 1.0, 0.6, 1.0, 0.6, 1.0, 0.6, 1.0, 0.6, 1.0, 0.65, 1.0, 0.65, 1.0, 0.65, 1.0, 0.65, 1.0, 0.7, 1.0, 0.7, 1.0, 0.7, 1.0, 0.7, 1.0, 0.75, 1.0, 0.75, 1.0, 0.75, 1.0, 0.75, 1.0, 0.8, 1.0, 0.8, 1.0, 0.8, 1.0, 0.8, 1.0, 0.85, 1.0, 0.85, 0.6667, 0.1, 0.6667, 0.1, 0.6667, 0.15, 0.6667, 0.15, 0.6667, 0.15, 0.6667, 0.15, 0.6667, 0.2, 0.6667, 0.2, 0.6667, 0.2, 0.6667, 0.2, 0.6667, 0.25, 0.6667, 0.25, 0.6667, 0.25, 0.6667, 0.25, 0.6667, 0.3, 0.6667, 0.3, 0.6667, 0.3, 0.6667, 0.3, 0.6667, 0.35, 0.6667, 0.35, 0.6667, 0.35, 0.6667, 0.35, 0.6667, 0.4, 0.6667, 0.4, 0.6667, 0.4, 0.6667, 0.4, 0.6667, 0.45, 0.6667, 0.45, 0.6667, 0.45, 0.6667, 0.45, 0.6667, 0.5, 0.6667, 0.5, 0.6667, 0.5, 0.6667, 0.5, 0.6667, 0.55, 0.6667, 0.55, 0.6667, 0.55, 0.6667, 0.55, 0.6667, 0.6, 0.6667, 0.6, 0.6667, 0.6, 0.6667, 0.6, 0.6667, 0.65, 0.6667, 0.65, 0.6667, 0.65, 0.6667, 0.65, 0.6667, 0.7, 0.6667, 0.7, 0.6667, 0.7, 0.6667, 0.7, 0.6667, 0.75, 0.6667, 0.75, 0.6667, 0.75, 0.6667, 0.75, 0.6667, 0.8, 0.6667, 0.8, 0.6667, 0.8, 0.6667, 0.8, 0.6667, 0.85, 0.6667, 0.85, 1.0, 0.4, 1.0, 0.35, 1.0, 0.35, 1.0, 0.4, 0.6667, 0.45, 0.6667, 0.4, 0.6667, 0.4, 0.6667, 0.45, 1.0, 0.45, 1.0, 0.4, 1.0, 0.4, 1.0, 0.45, 0.6667, 0.4, 0.6667, 0.35, 0.6667, 0.35, 0.6667, 0.4, 1.0, 0.5, 1.0, 0.45, 1.0, 0.45, 1.0, 0.5, 0.6667, 0.35, 0.6667, 0.3, 0.6667, 0.3, 0.6667, 0.35, 1.0, 0.55, 1.0, 0.5, 1.0, 0.5, 1.0, 0.55, 0.6667, 0.3, 0.6667, 0.25, 0.6667, 0.25, 0.6667, 0.3, 1.0, 0.6, 1.0, 0.55, 1.0, 0.55, 1.0, 0.6, 0.6667, 0.25, 0.6667, 0.2, 0.6667, 0.2, 0.6667, 0.25, 1.0, 1.0, 1.0, 0.9, 1.0, 0.9, 1.0, 1.0, 1.0, 0.65, 1.0, 0.6, 1.0, 0.6, 1.0, 0.65, 0.6667, 0.2, 0.6667, 0.15, 0.6667, 0.15, 0.6667, 0.2, 0.6667, 1.0, 1.0, 1.0, 1.0, 1.0, 0.6667, 1.0, 1.0, 0.7, 1.0, 0.65, 1.0, 0.65, 1.0, 0.7, 0.6667, 0.1, 0.6667, 0.15, 0.6667, 0.15, 0.6667, 0.1, 0.6667, 0.9, 0.6667, 1.0, 0.6667, 1.0, 0.6667, 0.9, 1.0, 0.75, 1.0, 0.7, 1.0, 0.7, 1.0, 0.75, 0.6667, 0.15, 0.6667, 0.2, 0.6667, 0.2, 0.6667, 0.15, 1.0, 0.0, 0.6667, 0.0, 0.6667, 0.0, 1.0, 0.0, 1.0, 0.8, 1.0, 0.75, 1.0, 0.75, 1.0, 0.8, 0.6667, 0.2, 0.6667, 0.25, 0.6667, 0.25, 0.6667, 0.2, 1.0, 0.1, 1.0, 0.0, 1.0, 0.0, 1.0, 0.1, 1.0, 0.85, 1.0, 0.8, 1.0, 0.8, 1.0, 0.85, 0.6667, 0.25, 0.6667, 0.3, 0.6667, 0.3, 0.6667, 0.25, 0.6667, 0.15, 0.6667, 0.1, 0.6667, 0.1, 0.6667, 0.15, 1.0, 0.1, 1.0, 0.15, 1.0, 0.15, 1.0, 0.1, 0.6667, 0.3, 0.6667, 0.35, 0.6667, 0.35, 0.6667, 0.3, 0.6667, 0.85, 0.6667, 0.9, 0.6667, 0.9, 0.6667, 0.85, 0.6667, 0.0, 0.6667, 0.1, 0.6667, 0.1, 0.6667, 0.0, 1.0, 0.15, 1.0, 0.2, 1.0, 0.2, 1.0, 0.15, 0.6667, 0.35, 0.6667, 0.4, 0.6667, 0.4, 0.6667, 0.35, 1.0, 0.9, 1.0, 0.85, 1.0, 0.85, 1.0, 0.9, 1.0, 0.2, 1.0, 0.25, 1.0, 0.25, 1.0, 0.2, 0.6667, 0.4, 0.6667, 0.45, 0.6667, 0.45, 0.6667, 0.4, 1.0, 0.85, 1.0, 0.9, 1.0, 0.9, 1.0, 0.85, 1.0, 0.25, 1.0, 0.3, 1.0, 0.3, 1.0, 0.25, 0.6667, 0.45, 0.6667, 0.5, 0.6667, 0.5, 0.6667, 0.45, 0.3333, 0.9, 0.3333, 1.0, 0.3333, 1.0, 0.3333, 0.9, 0.3333, 1.0, 0.0, 1.0, 0.0, 1.0, 0.3333, 1.0, 0.0, 1.0, 0.0, 0.9, 0.0, 0.9, 0.0, 1.0, 0.0, 0.0, 0.3333, 0.0, 0.3333, 0.0, 0.0, 0.0, 0.3333, 0.0, 0.3333, 0.1, 0.3333, 0.1, 0.3333, 0.0, 0.3333, 0.1471, 0.3333, 0.1471, 0.3333, 0.1, 0.3333, 0.1, 0.0, 0.1, 0.0, 0.0, 0.0, 0.0, 0.0, 0.1, 0.0, 0.1471, 0.0, 0.1471, 0.0, 0.1, 0.0, 0.1, 0.0, 0.9, 0.0, 0.9, 0.0, 0.8529, 0.0, 0.8529, 0.0, 0.8529, 0.0, 0.8529, 0.0, 0.8059, 0.0, 0.8059, 0.0, 0.8059, 0.0, 0.8059, 0.0, 0.7588, 0.0, 0.7588, 0.0, 0.7588, 0.0, 0.7588, 0.0, 0.7118, 0.0, 0.7118, 0.0, 0.7118, 0.0, 0.7118, 0.0, 0.6647, 0.0, 0.6647, 0.0, 0.6647, 0.0, 0.6647, 0.0, 0.6176, 0.0, 0.6176, 0.0, 0.6176, 0.0, 0.6176, 0.0, 0.5706, 0.0, 0.5706, 0.0, 0.5706, 0.0, 0.5706, 0.0, 0.5235, 0.0, 0.5235, 0.0, 0.5, 0.0, 0.5, 0.0, 0.4765, 0.0, 0.4765, 0.0, 0.4765, 0.0, 0.4765, 0.0, 0.4294, 0.0, 0.4294, 0.0, 0.4294, 0.0, 0.4294, 0.0, 0.3824, 0.0, 0.3824, 0.0, 0.3824, 0.0, 0.3824, 0.0, 0.3353, 0.0, 0.3353, 0.0, 0.3353, 0.0, 0.3353, 0.0, 0.2882, 0.0, 0.2882, 0.0, 0.2882, 0.0, 0.2882, 0.0, 0.2412, 0.0, 0.2412, 0.0, 0.2412, 0.0, 0.2412, 0.0, 0.1941, 0.0, 0.1941, 0.0, 0.1941, 0.0, 0.1941, 0.0, 0.1471, 0.0, 0.1471, 0.3333, 0.9, 0.3333, 0.9, 0.3333, 0.8529, 0.3333, 0.8529, 0.3333, 0.8529, 0.3333, 0.8529, 0.3333, 0.8059, 0.3333, 0.8059, 0.3333, 0.8059, 0.3333, 0.8059, 0.3333, 0.7588, 0.3333, 0.7588, 0.3333, 0.7588, 0.3333, 0.7588, 0.3333, 0.7118, 0.3333, 0.7118, 0.3333, 0.7118, 0.3333, 0.7118, 0.3333, 0.6647, 0.3333, 0.6647, 0.3333, 0.6647, 0.3333, 0.6647, 0.3333, 0.6176, 0.3333, 0.6176, 0.3333, 0.6176, 0.3333, 0.6176, 0.3333, 0.5706, 0.3333, 0.5706, 0.3333, 0.5706, 0.3333, 0.5706, 0.3333, 0.5235, 0.3333, 0.5235, 0.3333, 0.5, 0.3333, 0.5, 0.3333, 0.4765, 0.3333, 0.4765, 0.3333, 0.4765, 0.3333, 0.4765, 0.3333, 0.4294, 0.3333, 0.4294, 0.3333, 0.4294, 0.3333, 0.4294, 0.3333, 0.3824, 0.3333, 0.3824, 0.3333, 0.3824, 0.3333, 0.3824, 0.3333, 0.3353, 0.3333, 0.3353, 0.3333, 0.3353, 0.3333, 0.3353, 0.3333, 0.2882, 0.3333, 0.2882, 0.3333, 0.2882, 0.3333, 0.2882, 0.3333, 0.2412, 0.3333, 0.2412, 0.3333, 0.2412, 0.3333, 0.2412, 0.3333, 0.1941, 0.3333, 0.1941, 0.3333, 0.1941, 0.3333, 0.1941, 0.3333, 0.1471, 0.3333, 0.1471, 0.3333, 0.7588, 0.3333, 0.7118, 0.3333, 0.7118, 0.3333, 0.7588, 0.0, 0.1941, 0.0, 0.2412, 0.0, 0.2412, 0.0, 0.1941, 0.3333, 0.7118, 0.3333, 0.6647, 0.3333, 0.6647, 0.3333, 0.7118, 0.0, 0.1471, 0.0, 0.1941, 0.0, 0.1941, 0.0, 0.1471, 0.3333, 0.6647, 0.3333, 0.6176, 0.3333, 0.6176, 0.3333, 0.6647, 0.0, 0.9, 0.0, 0.8529, 0.0, 0.8529, 0.0, 0.9, 0.3333, 0.6176, 0.3333, 0.5706, 0.3333, 0.5706, 0.3333, 0.6176, 0.0, 0.8529, 0.0, 0.8059, 0.0, 0.8059, 0.0, 0.8529, 0.3333, 0.5706, 0.3333, 0.5235, 0.3333, 0.5235, 0.3333, 0.5706, 0.0, 0.8059, 0.0, 0.7588, 0.0, 0.7588, 0.0, 0.8059, 0.3333, 0.5, 0.3333, 0.4765, 0.3333, 0.4765, 0.3333, 0.5, 0.0, 0.7588, 0.0, 0.7118, 0.0, 0.7118, 0.0, 0.7588, 0.3333, 0.4765, 0.3333, 0.4294, 0.3333, 0.4294, 0.3333, 0.4765, 0.0, 0.7118, 0.0, 0.6647, 0.0, 0.6647, 0.0, 0.7118, 0.3333, 0.4294, 0.3333, 0.3824, 0.3333, 0.3824, 0.3333, 0.4294, 0.3333, 0.1, 0.3333, 0.1471, 0.3333, 0.1471, 0.3333, 0.1, 0.0, 0.6647, 0.0, 0.6176, 0.0, 0.6176, 0.0, 0.6647, 0.3333, 0.3824, 0.3333, 0.3353, 0.3333, 0.3353, 0.3333, 0.3824, 0.3333, 0.1471, 0.3333, 0.1941, 0.3333, 0.1941, 0.3333, 0.1471, 0.0, 0.6176, 0.0, 0.5706, 0.0, 0.5706, 0.0, 0.6176, 0.3333, 0.3353, 0.3333, 0.2882, 0.3333, 0.2882, 0.3333, 0.3353, 0.3333, 0.1941, 0.3333, 0.2412, 0.3333, 0.2412, 0.3333, 0.1941, 0.0, 0.5706, 0.0, 0.5235, 0.0, 0.5235, 0.0, 0.5706, 0.3333, 0.2882, 0.3333, 0.2412, 0.3333, 0.2412, 0.3333, 0.2882, 0.3333, 0.2412, 0.3333, 0.2882, 0.3333, 0.2882, 0.3333, 0.2412, 0.0, 0.5, 0.0, 0.4765, 0.0, 0.4765, 0.0, 0.5, 0.3333, 0.2412, 0.3333, 0.1941, 0.3333, 0.1941, 0.3333, 0.2412, 0.3333, 0.2882, 0.3333, 0.3353, 0.3333, 0.3353, 0.3333, 0.2882, 0.0, 0.4765, 0.0, 0.4294, 0.0, 0.4294, 0.0, 0.4765, 0.3333, 0.1941, 0.3333, 0.1471, 0.3333, 0.1471, 0.3333, 0.1941, 0.3333, 0.3353, 0.3333, 0.3824, 0.3333, 0.3824, 0.3333, 0.3353, 0.3333, 0.0, 0.0, 0.0, 0.0, 0.0, 0.3333, 0.0, 0.0, 0.4294, 0.0, 0.3824, 0.0, 0.3824, 0.0, 0.4294, 0.0, 0.8529, 0.0, 0.9, 0.0, 0.9, 0.0, 0.8529, 0.3333, 0.3824, 0.3333, 0.4294, 0.3333, 0.4294, 0.3333, 0.3824, 0.3333, 0.1, 0.3333, 0.0, 0.3333, 0.0, 0.3333, 0.1, 0.0, 0.3824, 0.0, 0.3353, 0.0, 0.3353, 0.0, 0.3824, 0.0, 0.8059, 0.0, 0.8529, 0.0, 0.8529, 0.0, 0.8059, 0.3333, 0.8529, 0.3333, 0.9, 0.3333, 0.9, 0.3333, 0.8529, 0.3333, 0.4294, 0.3333, 0.4765, 0.3333, 0.4765, 0.3333, 0.4294, 0.0, 0.5235, 0.0, 0.5, 0.0, 0.5, 0.0, 0.5235, 0.3333, 0.5235, 0.3333, 0.5, 0.3333, 0.5, 0.3333, 0.5235, 0.3333, 0.5235, 0.3333, 0.5235, 0.3333, 0.5, 0.3333, 0.5, 0.0, 0.5235, 0.0, 0.5235, 0.0, 0.5, 0.0, 0.5, 0.3333, 0.5235, 0.0, 0.5235, 0.0, 0.5, 0.3333, 0.5, 0.3333, 0.4765, 0.3333, 0.5, 0.3333, 0.5, 0.3333, 0.4765, 0.0, 0.4765, 0.0, 0.5, 0.0, 0.5, 0.0, 0.4765, 0.0, 0.5235, 0.3333, 0.5235, 0.3333, 0.5, 0.0, 0.5])
me_plane.materials.append(mat_k_pr)
me_plane.use_remesh_fix_poles = True
me_plane.use_remesh_preserve_attributes = False
me_plane.use_mirror_vertex_groups = False
me_plane.update()

# ---- objects
ob_plane = bpy.data.objects.new('Plane', me_plane)

# ---- transforms, parenting, visibility, modifiers, constraints
ob_plane.location = (0.04321, 0.4937, -2.086e-06)
ob_plane.lineart.crease_threshold = 0.0

# ---- collection membership
col_collection.objects.link(ob_plane)

# ---- scene / render settings (as saved in the file)
scene.frame_start = 1; scene.frame_end = 250; scene.frame_set(1)
scene.render.engine = 'BLENDER_EEVEE_NEXT'
scene.cycles.use_denoising = False
scene.cycles.samples = 128
scene.cycles.sampling_pattern = 'TABULATED_SOBOL'
scene.cycles.use_adaptive_sampling = False
scene.cycles.use_light_tree = False
scene.view_settings.view_transform = 'Filmic'
bpy.context.view_layer.update()

# ---- added for rendering (the .blend has no active camera and no usable light): camera, sun
cam_auto = bpy.data.cameras.new('AutoCamera')
cam_auto.lens = 50.0
cam_auto.sensor_width = 36.0
cam_auto.clip_end = 1000.0
ob_auto_camera = bpy.data.objects.new('AutoCamera', cam_auto)
scene.collection.objects.link(ob_auto_camera)
ob_auto_camera.location = (1.34097, -1.60172, 1.26771)
ob_auto_camera.rotation_euler = (1.09748, -7.21219e-08, 0.694738)
scene.camera = ob_auto_camera
light_auto_sun = bpy.data.lights.new('AutoSun', 'SUN')
light_auto_sun.energy = 3.0
light_auto_sun.angle = 0.0523599
ob_auto_sun = bpy.data.objects.new('AutoSun', light_auto_sun)
scene.collection.objects.link(ob_auto_sun)
ob_auto_sun.rotation_euler = (0.872665, 0.174533, 0.523599)
bpy.context.view_layer.update()
